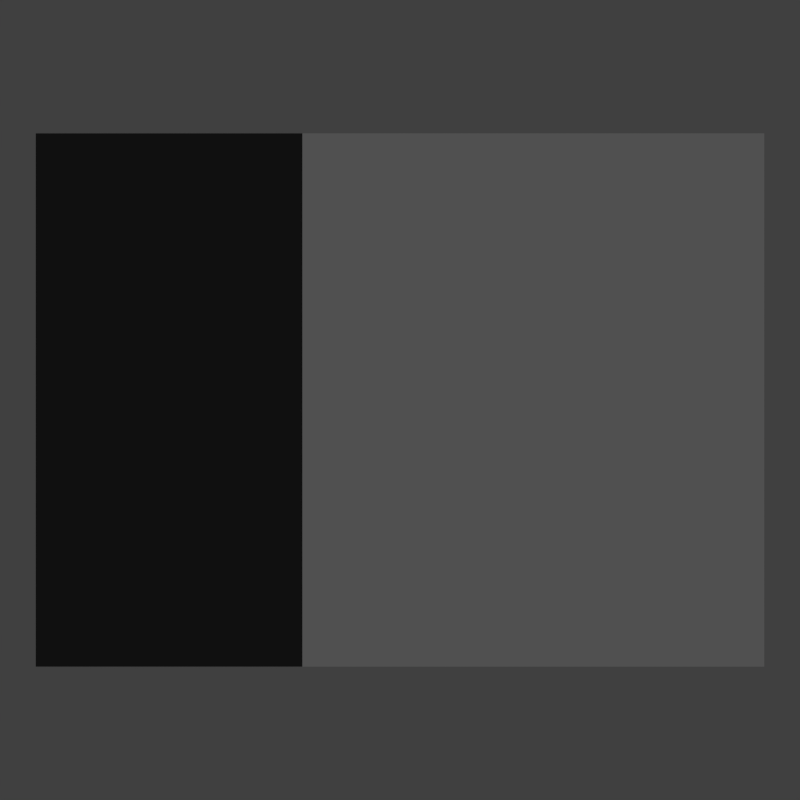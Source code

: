 # Source: cube.blend  (saved by Blender 2.63.0; exported with 4.5.12 LTS)
import bpy
from mathutils import Matrix  # noqa: F401  (used for matrix-valued properties, if any)

bpy.ops.wm.read_factory_settings(use_empty=True)
scene = bpy.context.scene
scene.name = 'Scene'

# ---- collections
col_collection_1 = bpy.data.collections.new('Collection 1'); scene.collection.children.link(col_collection_1)

# ---- materials (node trees are filled in below, after node groups)
mat_material = bpy.data.materials.new('Material')
mat_material.alpha_threshold = 0.0
mat_material.use_transparent_shadow = False
mat_material.diffuse_color = (0.1, 0.1, 0.1, 1.0)
mat_material.roughness = 0.5
mat_material.line_color = (0.0, 0.0, 0.0, 1.0)

# ---- material node trees

# ---- world
world_world = bpy.data.worlds.new('World'); scene.world = world_world
world_world.color = (0.05088, 0.05088, 0.05088)
world_world.use_sun_shadow = False
world_world.sun_shadow_jitter_overblur = 0.0
world_world.cycles.sampling_method = 'MANUAL'
world_world.cycles.sample_map_resolution = 256

# ---- cameras
cam_camera = bpy.data.cameras.new('Camera')
cam_camera.type = 'ORTHO'
cam_camera.clip_end = 100.0
cam_camera.lens = 35.0
cam_camera.sensor_width = 32.0
cam_camera.sensor_height = 18.0
cam_camera.ortho_scale = 3.0
cam_camera.dof.focus_distance = 0.0
cam_camera.dof.aperture_fstop = 128.0

# ---- meshes
me_cube = bpy.data.meshes.new('Cube')
me_cube.from_pydata([(1.0, 1.0, -1.0), (1.0, -1.0, -1.0), (-1.0, -1.0, -1.0), (-1.0, 1.0, -1.0), (1.0, 1.0, 1.0), (1.0, -1.0, 1.0), (-1.0, -1.0, 1.0), (-1.0, 1.0, 1.0)], [], [(0, 1, 2, 3), (4, 7, 6, 5), (0, 4, 5, 1), (1, 5, 6, 2), (2, 6, 7, 3), (4, 0, 3, 7)])
me_cube.materials.append(mat_material)
me_cube.use_remesh_preserve_volume = False
me_cube.use_remesh_preserve_attributes = False
me_cube.use_mirror_vertex_groups = False
me_cube.update()

# ---- objects
ob_cube = bpy.data.objects.new('Cube', me_cube)
ob_camera = bpy.data.objects.new('Camera', cam_camera)

# ---- transforms, parenting, visibility, modifiers, constraints
ob_cube.location = (0.0, 0.0, 0.0)
ob_cube.rotation_euler = (0.0, 0.5236, 0.0)
ob_cube.lock_rotations_4d = False
ob_cube.empty_display_type = 'ARROWS'
ob_cube.lineart.crease_threshold = 0.0
ob_camera.location = (0.0, 0.0, 4.0)
ob_camera.lock_rotations_4d = False
ob_camera.empty_display_type = 'ARROWS'
ob_camera.color = (0.0, 0.0, 0.0, 0.0)
ob_camera.display_type = 'WIRE'
ob_camera.lineart.crease_threshold = 0.0

# ---- collection membership
col_collection_1.objects.link(ob_cube)
col_collection_1.objects.link(ob_camera)

# ---- scene / render settings (as saved in the file)
scene.camera = ob_camera
scene.frame_start = 1; scene.frame_end = 250; scene.frame_set(1)
scene.render.engine = 'BLENDER_EEVEE_NEXT'
scene.render.image_settings.compression = 90
scene.render.resolution_x = 512
scene.render.resolution_y = 512
scene.render.resolution_percentage = 50
scene.render.dither_intensity = 0.0
scene.render.bake_margin = 2
scene.render.bake_bias = 0.0
scene.cycles.use_denoising = False
scene.cycles.samples = 10
scene.cycles.sampling_pattern = 'TABULATED_SOBOL'
scene.cycles.light_sampling_threshold = 0.0
scene.cycles.use_adaptive_sampling = False
scene.cycles.use_light_tree = False
scene.cycles.blur_glossy = 0.0
scene.cycles.volume_bounces = 1
scene.cycles.pixel_filter_type = 'GAUSSIAN'
scene.cycles.sample_clamp_indirect = 0.0
scene.view_settings.view_transform = 'Standard'
bpy.context.view_layer.update()

# ---- added for rendering (the .blend has no usable light): sun
light_auto_sun = bpy.data.lights.new('AutoSun', 'SUN')
light_auto_sun.energy = 3.0
light_auto_sun.angle = 0.0523599
ob_auto_sun = bpy.data.objects.new('AutoSun', light_auto_sun)
scene.collection.objects.link(ob_auto_sun)
ob_auto_sun.rotation_euler = (0.872665, 0.174533, 0.523599)
bpy.context.view_layer.update()
